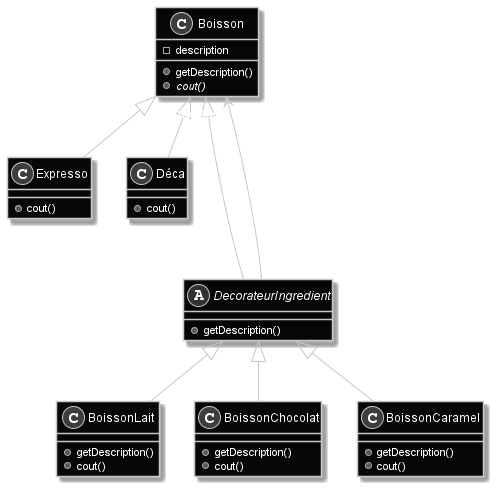

The diagram above was rendered by PlantUML. Its source (embedded in the PNG):
@startuml Patron_Decorateur
skinparam backgroundcolor transparent
skinparam Monochrome reverse

class Boisson {
	- description
	+ getDescription()
	+ {abstract} cout()
}

class Expresso extends Boisson {
	+ cout()
}
class Déca extends Boisson {
	+ cout()
}

abstract class DecorateurIngredient extends Boisson {
	+ getDescription()
}

class BoissonLait extends DecorateurIngredient {
	+ getDescription()
	+ cout()
}
class BoissonChocolat extends DecorateurIngredient {
	+ getDescription()
	+ cout()
}
class BoissonCaramel extends DecorateurIngredient {
	+ getDescription()
	+ cout()
}
DecorateurIngredient ---> "composant" Boisson

@enduml